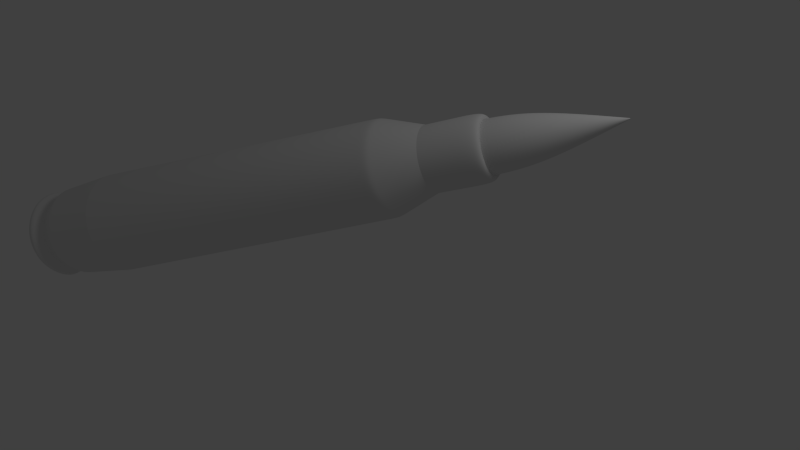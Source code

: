 # Source: bullet.blend  (saved by Blender 2.64.0; exported with 4.5.12 LTS)
import bpy
from mathutils import Matrix  # noqa: F401  (used for matrix-valued properties, if any)

bpy.ops.wm.read_factory_settings(use_empty=True)
scene = bpy.context.scene
scene.name = 'Scene'

# ---- collections
col_collection_1 = bpy.data.collections.new('Collection 1'); scene.collection.children.link(col_collection_1)

# ---- world
world_world = bpy.data.worlds.new('World'); scene.world = world_world
world_world.color = (0.05088, 0.05088, 0.05088)
world_world.use_sun_shadow = False
world_world.sun_shadow_jitter_overblur = 0.0
world_world.cycles.sampling_method = 'MANUAL'
world_world.cycles.sample_map_resolution = 256

# ---- cameras
cam_camera = bpy.data.cameras.new('Camera')
cam_camera.clip_end = 100.0
cam_camera.lens = 35.0
cam_camera.sensor_width = 32.0
cam_camera.sensor_height = 18.0
cam_camera.ortho_scale = 7.314
cam_camera.dof.focus_distance = 0.0
cam_camera.dof.aperture_fstop = 128.0

# ---- lights
light_lamp = bpy.data.lights.new('Lamp', 'POINT')
light_lamp.transmission_factor = 0.0
light_lamp.cutoff_distance = 30.0
light_lamp.energy = 100.0
light_lamp.shadow_buffer_clip_start = 1.001
light_lamp.shadow_soft_size = 1.0
light_lamp.shadow_maximum_resolution = 0.006
light_lamp.use_absolute_resolution = True
light_lamp.cycles.use_multiple_importance_sampling = False

# ---- meshes
me_cylinder = bpy.data.meshes.new('Cylinder')
me_cylinder.from_pydata([(0.0, 1.0, -1.0), (-8.675e-10, 0.8836, 1.0), (0.7071, 0.7071, -1.0), (0.6248, 0.6248, 1.0), (1.0, -4.371e-08, -1.0), (0.8836, -3.862e-08, 1.0), (0.7071, -0.7071, -1.0), (0.6248, -0.6248, 1.0), (-8.742e-08, -1.0, -1.0), (-7.811e-08, -0.8836, 1.0), (-0.7071, -0.7071, -1.0), (-0.6248, -0.6248, 1.0), (-1.0, 1.192e-08, -1.0), (-0.8836, 1.054e-08, 1.0), (-0.7071, 0.7071, -1.0), (-0.6248, 0.6248, 1.0), (0.0, 1.0, -1.0), (0.7071, 0.7071, -1.0), (1.0, -4.371e-08, -1.0), (0.7071, -0.7071, -1.0), (-8.742e-08, -1.0, -1.0), (-0.7071, -0.7071, -1.0), (-1.0, 1.192e-08, -1.0), (-0.7071, 0.7071, -1.0), (0.0, 1.0, -1.0), (0.7071, 0.7071, -1.0), (1.0, -4.371e-08, -1.0), (0.7071, -0.7071, -1.0), (-8.742e-08, -1.0, -1.0), (-0.7071, -0.7071, -1.0), (-1.0, 1.192e-08, -1.0), (-0.7071, 0.7071, -1.0), (-6.759e-10, 0.9093, -1.368), (0.643, 0.643, -1.368), (0.9093, -3.975e-08, -1.368), (0.643, -0.643, -1.368), (-8.017e-08, -0.9093, -1.368), (-0.643, -0.643, -1.368), (-0.9093, 1.084e-08, -1.368), (-0.643, 0.643, -1.368), (-6.759e-10, 0.9093, -1.368), (0.643, 0.643, -1.368), (0.9093, -3.975e-08, -1.368), (0.643, -0.643, -1.368), (-8.017e-08, -0.9093, -1.368), (-0.643, -0.643, -1.368), (-0.9093, 1.084e-08, -1.368), (-0.643, 0.643, -1.368), (-4.384e-09, 0.8171, -1.42), (0.5778, 0.5778, -1.42), (0.8171, -3.496e-08, -1.42), (0.5778, -0.5778, -1.42), (-7.582e-08, -0.8171, -1.42), (-0.5778, -0.5778, -1.42), (-0.8171, 1.05e-08, -1.42), (-0.5778, 0.5778, -1.42), (-4.384e-09, 0.8171, -1.42), (0.5778, 0.5778, -1.42), (0.8171, -3.496e-08, -1.42), (0.5778, -0.5778, -1.42), (-7.582e-08, -0.8171, -1.42), (-0.5778, -0.5778, -1.42), (-0.8171, 1.05e-08, -1.42), (-0.5778, 0.5778, -1.42), (-8.364e-09, 0.749, -1.462), (0.5296, 0.5296, -1.462), (0.749, -3.267e-08, -1.462), (0.5296, -0.5296, -1.462), (-7.385e-08, -0.749, -1.462), (-0.5296, -0.5296, -1.462), (-0.749, 9.004e-09, -1.462), (-0.5296, 0.5296, -1.462), (-8.364e-09, 0.749, -1.462), (0.5296, 0.5296, -1.462), (0.749, -3.267e-08, -1.462), (0.5296, -0.5296, -1.462), (-7.385e-08, -0.749, -1.462), (-0.5296, -0.5296, -1.462), (-0.749, 9.004e-09, -1.462), (-0.5296, 0.5296, -1.462), (-2.371e-09, 0.8366, -1.507), (0.5916, 0.5916, -1.507), (0.8366, -3.649e-08, -1.507), (0.5916, -0.5916, -1.507), (-7.551e-08, -0.8366, -1.507), (-0.5916, -0.5916, -1.507), (-0.8366, 1.006e-08, -1.507), (-0.5916, 0.5916, -1.507), (3.227e-09, 0.934, -1.538), (0.6604, 0.6604, -1.538), (0.934, -2.715e-08, -1.538), (0.6604, -0.6604, -1.538), (-7.842e-08, -0.934, -1.538), (-0.6604, -0.6604, -1.538), (-0.934, 2.481e-08, -1.538), (-0.6604, 0.6604, -1.538), (-8.422e-09, 0.7426, -1.606), (0.5251, 0.5251, -1.606), (0.7426, 2.435e-09, -1.606), (0.5251, -0.5251, -1.606), (-7.334e-08, -0.7426, -1.606), (-0.5251, -0.5251, -1.606), (-0.7426, 4.375e-08, -1.606), (-0.5251, 0.5251, -1.606), (-0.5606, 0.5606, -1.484), (-5.368e-09, 0.7928, -1.484), (0.5606, 0.5606, -1.484), (0.5606, -0.5606, -1.484), (-7.468e-08, -0.7928, -1.484), (-0.7928, 9.53e-09, -1.484), (0.7928, -3.458e-08, -1.484), (-0.5606, -0.5606, -1.484), (-0.7426, 4.375e-08, -1.606), (-0.5251, -0.5251, -1.606), (0.5251, -0.5251, -1.606), (0.7426, 2.435e-09, -1.606), (-8.422e-09, 0.7426, -1.606), (-0.5251, 0.5251, -1.606), (-7.334e-08, -0.7426, -1.606), (0.5251, 0.5251, -1.606), (-8.675e-10, 0.8836, 1.0), (0.6248, 0.6248, 1.0), (0.8836, -3.862e-08, 1.0), (0.6248, -0.6248, 1.0), (-7.811e-08, -0.8836, 1.0), (-0.6248, -0.6248, 1.0), (-0.8836, 1.054e-08, 1.0), (-0.6248, 0.6248, 1.0), (-7.91e-09, 0.5939, 1.261), (0.42, 0.42, 1.261), (0.5939, -2.84e-08, 1.261), (0.42, -0.42, 1.261), (-5.983e-08, -0.5939, 1.261), (-0.42, -0.42, 1.261), (-0.5939, 4.64e-09, 1.261), (-0.42, 0.42, 1.261), (-7.91e-09, 0.5939, 1.261), (0.42, 0.42, 1.261), (0.5939, -2.84e-08, 1.261), (0.42, -0.42, 1.261), (-5.983e-08, -0.5939, 1.261), (-0.42, -0.42, 1.261), (-0.5939, 4.64e-09, 1.261), (-0.42, 0.42, 1.261), (-7.91e-09, 0.5939, 1.261), (0.42, 0.42, 1.261), (0.5939, -2.84e-08, 1.261), (0.42, -0.42, 1.261), (-5.983e-08, -0.5939, 1.261), (-0.42, -0.42, 1.261), (-0.5939, 4.64e-09, 1.261), (-0.42, 0.42, 1.261), (-7.91e-09, 0.5939, 1.605), (0.42, 0.42, 1.605), (0.5939, -2.84e-08, 1.605), (0.42, -0.42, 1.605), (-5.983e-08, -0.5939, 1.605), (-0.42, -0.42, 1.605), (-0.5939, 4.64e-09, 1.605), (-0.42, 0.42, 1.605), (-1.538e-08, 0.4734, 1.605), (0.3347, 0.3347, 1.605), (0.4734, -2.264e-08, 1.605), (0.3347, -0.3347, 1.605), (-5.676e-08, -0.4734, 1.605), (-0.3347, -0.3347, 1.605), (-0.4734, 3.698e-09, 1.605), (-0.3347, 0.3347, 1.605), (-4.462e-10, 0.9401, 0.02857), (0.6648, 0.6648, 0.02857), (0.9401, -4.109e-08, 0.02857), (0.6648, -0.6648, 0.02857), (-8.263e-08, -0.9401, 0.02857), (-0.6648, -0.6648, 0.02857), (-0.9401, 1.121e-08, 0.02857), (-0.6648, 0.6648, 0.02857), (-0.42, 0.42, 1.442), (-7.91e-09, 0.5939, 1.442), (-5.983e-08, -0.5939, 1.442), (0.42, 0.42, 1.442), (-0.42, -0.42, 1.442), (-0.5939, 4.64e-09, 1.442), (0.5939, -2.84e-08, 1.442), (0.42, -0.42, 1.442), (-6.782e-10, 0.909, 0.5635), (0.6427, 0.6427, 0.5635), (0.909, -3.973e-08, 0.5635), (0.6427, -0.6427, 0.5635), (-8.014e-08, -0.909, 0.5635), (-0.6427, -0.6427, 0.5635), (-0.909, 1.084e-08, 0.5635), (-0.6427, 0.6427, 0.5635), (-2.137e-10, 0.9713, -0.5074), (-0.6868, 0.6868, -0.5074), (-0.9713, 1.158e-08, -0.5074), (-0.6868, -0.6868, -0.5074), (-8.513e-08, -0.9713, -0.5074), (0.6868, -0.6868, -0.5074), (0.9713, -4.246e-08, -0.5074), (0.6868, 0.6868, -0.5074), (-0.5476, 0.5476, -1.595), (-0.7745, 4.059e-08, -1.595), (0.5476, -0.5476, -1.595), (-6.48e-09, 0.7745, -1.595), (0.7745, -2.496e-09, -1.595), (-0.5476, -0.5476, -1.595), (0.5476, 0.5476, -1.595), (-7.419e-08, -0.7745, -1.595), (0.3124, 0.7542, 1.0), (0.3536, 0.8536, -1.0), (0.3536, 0.8536, -1.0), (0.3536, 0.8536, -1.0), (0.3215, 0.7761, -1.368), (0.3215, 0.7761, -1.368), (0.2889, 0.6974, -1.42), (0.2889, 0.6974, -1.42), (0.2648, 0.6393, -1.462), (0.2648, 0.6393, -1.462), (0.2958, 0.7141, -1.507), (0.3302, 0.7972, -1.538), (0.2625, 0.6338, -1.606), (0.2803, 0.6767, -1.484), (0.2625, 0.6338, -1.606), (0.3124, 0.7542, 1.0), (0.21, 0.5069, 1.261), (0.21, 0.5069, 1.261), (0.21, 0.5069, 1.261), (0.21, 0.5069, 1.605), (0.1674, 0.4041, 1.605), (0.3324, 0.8024, 0.02857), (0.21, 0.5069, 1.442), (0.3214, 0.7759, 0.5635), (0.3434, 0.8291, -0.5074), (0.2738, 0.661, -1.595), (0.7904, -4.961e-09, -1.589), (-0.5589, -0.5589, -1.589), (0.5589, 0.5589, -1.589), (-7.461e-08, -0.7904, -1.589), (-0.5589, 0.5589, -1.589), (-0.7904, 3.901e-08, -1.589), (0.5589, -0.5589, -1.589), (-5.51e-09, 0.7904, -1.589), (0.2795, 0.6747, -1.589), (-0.7426, 4.375e-08, -1.606), (-0.5251, -0.5251, -1.606), (0.5251, -0.5251, -1.606), (0.7426, 2.435e-09, -1.606), (-8.422e-09, 0.7426, -1.606), (-0.5251, 0.5251, -1.606), (-7.334e-08, -0.7426, -1.606), (0.5251, 0.5251, -1.606), (0.2625, 0.6338, -1.606)], [], [(231, 208, 3, 185), (185, 3, 5, 186), (186, 5, 7, 187), (187, 7, 9, 188), (188, 9, 11, 189), (189, 11, 13, 190), (190, 13, 15, 191), (191, 15, 1, 184), (210, 16, 0, 209), (16, 23, 14, 0), (18, 17, 2, 4), (19, 18, 4, 6), (20, 19, 6, 8), (21, 20, 8, 10), (22, 21, 10, 12), (23, 22, 12, 14), (24, 31, 23, 16), (211, 24, 16, 210), (28, 27, 19, 20), (31, 30, 22, 23), (27, 26, 18, 19), (30, 29, 21, 22), (26, 25, 17, 18), (29, 28, 20, 21), (34, 33, 25, 26), (37, 36, 28, 29), (32, 39, 31, 24), (212, 32, 24, 211), (36, 35, 27, 28), (39, 38, 30, 31), (35, 34, 26, 27), (38, 37, 29, 30), (43, 42, 34, 35), (46, 45, 37, 38), (42, 41, 33, 34), (45, 44, 36, 37), (40, 47, 39, 32), (213, 40, 32, 212), (44, 43, 35, 36), (47, 46, 38, 39), (52, 51, 43, 44), (55, 54, 46, 47), (51, 50, 42, 43), (54, 53, 45, 46), (50, 49, 41, 42), (53, 52, 44, 45), (48, 55, 47, 40), (214, 48, 40, 213), (61, 60, 52, 53), (56, 63, 55, 48), (215, 56, 48, 214), (60, 59, 51, 52), (63, 62, 54, 55), (59, 58, 50, 51), (62, 61, 53, 54), (58, 57, 49, 50), (70, 69, 61, 62), (66, 65, 57, 58), (69, 68, 60, 61), (64, 71, 63, 56), (216, 64, 56, 215), (68, 67, 59, 60), (71, 70, 62, 63), (67, 66, 58, 59), (79, 78, 70, 71), (75, 74, 66, 67), (78, 77, 69, 70), (74, 73, 65, 66), (77, 76, 68, 69), (72, 79, 71, 64), (217, 72, 64, 216), (76, 75, 67, 68), (105, 104, 79, 72), (221, 105, 72, 217), (108, 107, 75, 76), (104, 109, 78, 79), (107, 110, 74, 75), (109, 111, 77, 78), (110, 106, 73, 74), (111, 108, 76, 77), (90, 89, 81, 82), (93, 92, 84, 85), (88, 95, 87, 80), (219, 88, 80, 218), (92, 91, 83, 84), (95, 94, 86, 87), (91, 90, 82, 83), (94, 93, 85, 86), (240, 234, 90, 91), (239, 235, 93, 94), (234, 236, 89, 90), (235, 237, 92, 93), (241, 238, 95, 88), (242, 241, 88, 219), (237, 240, 91, 92), (238, 239, 94, 95), (80, 87, 104, 105), (218, 80, 105, 221), (84, 83, 107, 108), (87, 86, 109, 104), (83, 82, 110, 107), (86, 85, 111, 109), (82, 81, 106, 110), (85, 84, 108, 111), (99, 98, 115, 114), (100, 99, 114, 118), (96, 103, 117, 116), (101, 100, 118, 113), (98, 97, 119, 115), (102, 101, 113, 112), (103, 102, 112, 117), (220, 96, 116, 222), (123, 124, 9, 7), (124, 125, 11, 9), (125, 126, 13, 11), (126, 127, 15, 13), (127, 120, 1, 15), (223, 121, 3, 208), (121, 122, 5, 3), (122, 123, 7, 5), (130, 131, 123, 122), (133, 134, 126, 125), (129, 130, 122, 121), (132, 133, 125, 124), (135, 128, 120, 127), (224, 129, 121, 223), (131, 132, 124, 123), (134, 135, 127, 126), (225, 137, 129, 224), (139, 140, 132, 131), (142, 143, 135, 134), (138, 139, 131, 130), (141, 142, 134, 133), (137, 138, 130, 129), (140, 141, 133, 132), (143, 136, 128, 135), (145, 146, 138, 137), (148, 149, 141, 140), (151, 144, 136, 143), (226, 145, 137, 225), (147, 148, 140, 139), (150, 151, 143, 142), (146, 147, 139, 138), (149, 150, 142, 141), (182, 183, 147, 146), (180, 181, 150, 149), (179, 182, 146, 145), (178, 180, 149, 148), (176, 177, 144, 151), (230, 179, 145, 226), (183, 178, 148, 147), (181, 176, 151, 150), (163, 164, 156, 155), (166, 167, 159, 158), (162, 163, 155, 154), (165, 166, 158, 157), (161, 162, 154, 153), (164, 165, 157, 156), (167, 160, 152, 159), (228, 161, 153, 227), (232, 229, 169, 199), (199, 169, 170, 198), (198, 170, 171, 197), (197, 171, 172, 196), (196, 172, 173, 195), (195, 173, 174, 194), (194, 174, 175, 193), (193, 175, 168, 192), (155, 156, 178, 183), (159, 152, 177, 176), (156, 157, 180, 178), (227, 153, 179, 230), (157, 158, 181, 180), (153, 154, 182, 179), (154, 155, 183, 182), (158, 159, 176, 181), (229, 231, 185, 169), (169, 185, 186, 170), (170, 186, 187, 171), (171, 187, 188, 172), (172, 188, 189, 173), (173, 189, 190, 174), (174, 190, 191, 175), (175, 191, 184, 168), (8, 196, 195, 10), (2, 199, 198, 4), (4, 198, 197, 6), (112, 113, 205, 201), (209, 232, 199, 2), (115, 119, 206, 204), (116, 117, 200, 203), (222, 116, 203, 233), (114, 115, 204, 202), (118, 114, 202, 207), (12, 194, 193, 14), (14, 193, 192, 0), (6, 197, 196, 8), (10, 195, 194, 12), (113, 118, 207, 205), (117, 112, 201, 200), (184, 1, 208, 231), (17, 210, 209, 2), (25, 211, 210, 17), (33, 212, 211, 25), (41, 213, 212, 33), (49, 214, 213, 41), (57, 215, 214, 49), (65, 216, 215, 57), (73, 217, 216, 65), (106, 221, 217, 73), (89, 219, 218, 81), (236, 242, 219, 89), (81, 218, 221, 106), (97, 220, 222, 119), (120, 223, 208, 1), (128, 224, 223, 120), (136, 225, 224, 128), (144, 226, 225, 136), (177, 230, 226, 144), (160, 228, 227, 152), (192, 168, 229, 232), (152, 227, 230, 177), (168, 184, 231, 229), (0, 192, 232, 209), (119, 222, 233, 206), (202, 204, 234, 240), (201, 205, 235, 239), (204, 206, 236, 234), (205, 207, 237, 235), (203, 200, 238, 241), (233, 203, 241, 242), (207, 202, 240, 237), (200, 201, 239, 238), (206, 233, 242, 236), (118, 113, 244, 249), (251, 247, 116, 222), (113, 112, 243, 244), (115, 114, 245, 246), (112, 117, 248, 243), (119, 115, 246, 250), (222, 119, 250, 251), (117, 116, 247, 248), (114, 118, 249, 245), (244, 243, 248, 247, 251, 250, 246, 245, 249)])
me_cylinder.use_remesh_preserve_volume = False
me_cylinder.use_remesh_preserve_attributes = False
me_cylinder.use_mirror_vertex_groups = False
me_cylinder.update()
me_cylinder_004 = bpy.data.meshes.new('Cylinder.004')
me_cylinder_004.from_pydata([(7.039e-09, 1.202, -2.295), (7.039e-09, 1.202, 0.1097), (0.8502, 0.8502, -2.295), (0.8502, 0.8502, 0.1097), (1.202, -5.256e-08, -2.295), (1.202, -5.256e-08, 0.1097), (0.8502, -0.8502, -2.295), (0.8502, -0.8502, 0.1097), (-9.808e-08, -1.202, -2.295), (-9.808e-08, -1.202, 0.1097), (-0.8502, -0.8502, -2.295), (-0.8502, -0.8502, 0.1097), (-1.202, 1.434e-08, -2.295), (-1.202, 1.434e-08, 0.1097), (-0.8502, 0.8502, -2.295), (-0.8502, 0.8502, 0.1097), (7.24e-09, 0.01897, 3.724), (0.01341, 0.01341, 3.724), (0.01897, -2.909e-09, 3.724), (0.01341, -0.01341, 3.724), (4.353e-09, -0.01897, 3.724), (-0.01341, -0.01341, 3.724), (-0.01897, 1.629e-09, 3.724), (-0.01341, 0.01341, 3.724)], [], [(0, 1, 3, 2), (2, 3, 5, 4), (4, 5, 7, 6), (6, 7, 9, 8), (8, 9, 11, 10), (10, 11, 13, 12), (12, 13, 15, 14), (14, 15, 1, 0), (16, 17, 3, 1), (17, 18, 5, 3), (18, 19, 7, 5), (19, 20, 9, 7), (20, 21, 11, 9), (21, 22, 13, 11), (22, 23, 15, 13), (23, 16, 1, 15)])
me_cylinder_004.use_remesh_preserve_volume = False
me_cylinder_004.use_remesh_preserve_attributes = False
me_cylinder_004.use_mirror_vertex_groups = False
me_cylinder_004.update()

# ---- objects
ob_cylinder = bpy.data.objects.new('Cylinder', me_cylinder)
ob_lamp = bpy.data.objects.new('Lamp', light_lamp)
ob_camera = bpy.data.objects.new('Camera', cam_camera)
ob_cylinder_002 = bpy.data.objects.new('Cylinder.002', me_cylinder_004)

# ---- transforms, parenting, visibility, modifiers, constraints
ob_cylinder.location = (-1.599, -0.8303, 0.5631)
ob_cylinder.rotation_euler = (-1.219, 0.3649, -0.984)
ob_cylinder.scale = (0.7516, 0.7516, 2.173)
ob_cylinder.lineart.crease_threshold = 0.0
_m = ob_cylinder.modifiers.new('Subsurf', 'SUBSURF')
_m.uv_smooth = 'PRESERVE_CORNERS'
_m.levels = 4
_m.render_levels = 4
_m.show_only_control_edges = False
ob_lamp.location = (4.076, 1.005, 5.904)
ob_lamp.rotation_euler = (0.6503, 0.05522, 1.866)
ob_lamp.lock_rotations_4d = False
ob_lamp.empty_display_type = 'ARROWS'
ob_lamp.color = (0.0, 0.0, 0.0, 0.0)
ob_lamp.lineart.crease_threshold = 0.0
ob_camera.location = (7.481, -6.508, 5.344)
ob_camera.rotation_euler = (1.109, 0.01082, 0.8149)
ob_camera.lock_rotations_4d = False
ob_camera.empty_display_type = 'ARROWS'
ob_camera.color = (0.0, 0.0, 0.0, 0.0)
ob_camera.display_type = 'WIRE'
ob_camera.lineart.crease_threshold = 0.0
ob_cylinder_002.location = (1.768, 0.8232, 1.832)
ob_cylinder_002.rotation_euler = (-1.219, 0.3649, -0.984)
ob_cylinder_002.scale = (0.301, 0.301, 0.301)
ob_cylinder_002.lineart.crease_threshold = 0.0
_m = ob_cylinder_002.modifiers.new('Subsurf', 'SUBSURF')
_m.uv_smooth = 'PRESERVE_CORNERS'
_m.levels = 4
_m.render_levels = 4
_m.show_only_control_edges = False

# ---- collection membership
col_collection_1.objects.link(ob_cylinder)
col_collection_1.objects.link(ob_lamp)
col_collection_1.objects.link(ob_camera)
col_collection_1.objects.link(ob_cylinder_002)

# ---- scene / render settings (as saved in the file)
scene.camera = ob_camera
scene.frame_start = 1; scene.frame_end = 250; scene.frame_set(1)
scene.render.engine = 'BLENDER_EEVEE_NEXT'
scene.render.image_settings.color_mode = 'RGB'
scene.render.image_settings.compression = 90
scene.render.resolution_percentage = 50
scene.render.dither_intensity = 0.0
scene.render.bake_margin = 2
scene.render.bake_bias = 0.0
scene.cycles.use_denoising = False
scene.cycles.samples = 10
scene.cycles.sampling_pattern = 'TABULATED_SOBOL'
scene.cycles.light_sampling_threshold = 0.0
scene.cycles.use_adaptive_sampling = False
scene.cycles.use_light_tree = False
scene.cycles.blur_glossy = 0.0
scene.cycles.volume_bounces = 1
scene.cycles.pixel_filter_type = 'GAUSSIAN'
scene.cycles.sample_clamp_indirect = 0.0
scene.view_settings.view_transform = 'Standard'
bpy.context.view_layer.update()
